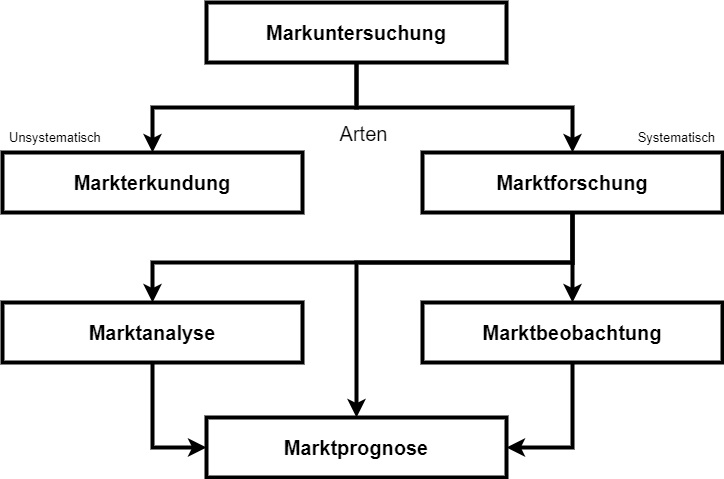

The diagram above was exported from draw.io. Its source (the exported page's mxGraphModel, read from the mxfile embedded in the PNG):
<mxGraphModel dx="1422" dy="790" grid="1" gridSize="10" guides="1" tooltips="1" connect="1" arrows="1" fold="1" page="1" pageScale="1" pageWidth="827" pageHeight="1169" math="0" shadow="0">
  <root>
    <mxCell id="0" />
    <mxCell id="1" parent="0" />
    <mxCell id="pw7saSu3O21ZJqyCTK3F-4" style="edgeStyle=orthogonalEdgeStyle;rounded=0;orthogonalLoop=1;jettySize=auto;html=1;fontSize=20;strokeWidth=4;" edge="1" parent="1" source="pw7saSu3O21ZJqyCTK3F-1" target="pw7saSu3O21ZJqyCTK3F-2">
      <mxGeometry relative="1" as="geometry" />
    </mxCell>
    <mxCell id="pw7saSu3O21ZJqyCTK3F-6" value="Arten" style="edgeLabel;html=1;align=center;verticalAlign=middle;resizable=0;points=[];fontSize=20;" vertex="1" connectable="0" parent="pw7saSu3O21ZJqyCTK3F-4">
      <mxGeometry x="-0.3265" y="-2" relative="1" as="geometry">
        <mxPoint x="60" y="27" as="offset" />
      </mxGeometry>
    </mxCell>
    <mxCell id="pw7saSu3O21ZJqyCTK3F-5" style="edgeStyle=orthogonalEdgeStyle;rounded=0;orthogonalLoop=1;jettySize=auto;html=1;fontSize=20;strokeWidth=4;" edge="1" parent="1" source="pw7saSu3O21ZJqyCTK3F-1" target="pw7saSu3O21ZJqyCTK3F-3">
      <mxGeometry relative="1" as="geometry" />
    </mxCell>
    <mxCell id="pw7saSu3O21ZJqyCTK3F-1" value="Markuntersuchung" style="rounded=0;whiteSpace=wrap;html=1;fontStyle=1;fontSize=20;strokeWidth=4;" vertex="1" parent="1">
      <mxGeometry x="264" y="140" width="300" height="60" as="geometry" />
    </mxCell>
    <mxCell id="pw7saSu3O21ZJqyCTK3F-2" value="Markterkundung" style="rounded=0;whiteSpace=wrap;html=1;fontStyle=1;fontSize=20;strokeWidth=4;" vertex="1" parent="1">
      <mxGeometry x="60" y="290" width="300" height="60" as="geometry" />
    </mxCell>
    <mxCell id="pw7saSu3O21ZJqyCTK3F-11" style="edgeStyle=orthogonalEdgeStyle;rounded=0;orthogonalLoop=1;jettySize=auto;html=1;fontSize=20;strokeWidth=4;" edge="1" parent="1" source="pw7saSu3O21ZJqyCTK3F-3" target="pw7saSu3O21ZJqyCTK3F-8">
      <mxGeometry relative="1" as="geometry">
        <Array as="points">
          <mxPoint x="630" y="400" />
          <mxPoint x="210" y="400" />
        </Array>
      </mxGeometry>
    </mxCell>
    <mxCell id="pw7saSu3O21ZJqyCTK3F-12" style="edgeStyle=orthogonalEdgeStyle;rounded=0;orthogonalLoop=1;jettySize=auto;html=1;fontSize=20;strokeWidth=4;" edge="1" parent="1" source="pw7saSu3O21ZJqyCTK3F-3" target="pw7saSu3O21ZJqyCTK3F-9">
      <mxGeometry relative="1" as="geometry" />
    </mxCell>
    <mxCell id="pw7saSu3O21ZJqyCTK3F-13" style="edgeStyle=orthogonalEdgeStyle;rounded=0;orthogonalLoop=1;jettySize=auto;html=1;entryX=0.5;entryY=0;entryDx=0;entryDy=0;fontSize=20;strokeWidth=4;" edge="1" parent="1" source="pw7saSu3O21ZJqyCTK3F-3" target="pw7saSu3O21ZJqyCTK3F-10">
      <mxGeometry relative="1" as="geometry">
        <Array as="points">
          <mxPoint x="630" y="400" />
          <mxPoint x="414" y="400" />
        </Array>
      </mxGeometry>
    </mxCell>
    <mxCell id="pw7saSu3O21ZJqyCTK3F-3" value="Marktforschung" style="rounded=0;whiteSpace=wrap;html=1;fontStyle=1;fontSize=20;strokeWidth=4;" vertex="1" parent="1">
      <mxGeometry x="480" y="290" width="300" height="60" as="geometry" />
    </mxCell>
    <mxCell id="pw7saSu3O21ZJqyCTK3F-14" style="edgeStyle=orthogonalEdgeStyle;rounded=0;orthogonalLoop=1;jettySize=auto;html=1;entryX=0;entryY=0.5;entryDx=0;entryDy=0;fontSize=20;strokeWidth=4;" edge="1" parent="1" source="pw7saSu3O21ZJqyCTK3F-8" target="pw7saSu3O21ZJqyCTK3F-10">
      <mxGeometry relative="1" as="geometry" />
    </mxCell>
    <mxCell id="pw7saSu3O21ZJqyCTK3F-8" value="Marktanalyse" style="rounded=0;whiteSpace=wrap;html=1;fontStyle=1;fontSize=20;strokeWidth=4;" vertex="1" parent="1">
      <mxGeometry x="60" y="440" width="300" height="60" as="geometry" />
    </mxCell>
    <mxCell id="pw7saSu3O21ZJqyCTK3F-15" style="edgeStyle=orthogonalEdgeStyle;rounded=0;orthogonalLoop=1;jettySize=auto;html=1;entryX=1;entryY=0.5;entryDx=0;entryDy=0;fontSize=20;strokeWidth=4;" edge="1" parent="1" source="pw7saSu3O21ZJqyCTK3F-9" target="pw7saSu3O21ZJqyCTK3F-10">
      <mxGeometry relative="1" as="geometry" />
    </mxCell>
    <mxCell id="pw7saSu3O21ZJqyCTK3F-9" value="Marktbeobachtung" style="rounded=0;whiteSpace=wrap;html=1;fontStyle=1;fontSize=20;strokeWidth=4;" vertex="1" parent="1">
      <mxGeometry x="480" y="440" width="300" height="60" as="geometry" />
    </mxCell>
    <mxCell id="pw7saSu3O21ZJqyCTK3F-10" value="Marktprognose" style="rounded=0;whiteSpace=wrap;html=1;fontStyle=1;fontSize=20;strokeWidth=4;" vertex="1" parent="1">
      <mxGeometry x="264" y="555" width="300" height="60" as="geometry" />
    </mxCell>
    <mxCell id="pw7saSu3O21ZJqyCTK3F-16" value="Unsystematisch" style="text;html=1;strokeColor=none;fillColor=none;align=left;verticalAlign=middle;whiteSpace=wrap;rounded=0;strokeWidth=4;fontSize=13;" vertex="1" parent="1">
      <mxGeometry x="65" y="260" width="150" height="30" as="geometry" />
    </mxCell>
    <mxCell id="pw7saSu3O21ZJqyCTK3F-17" value="Systematisch" style="text;html=1;strokeColor=none;fillColor=none;align=right;verticalAlign=middle;whiteSpace=wrap;rounded=0;strokeWidth=4;fontSize=13;" vertex="1" parent="1">
      <mxGeometry x="625" y="260" width="150" height="30" as="geometry" />
    </mxCell>
  </root>
</mxGraphModel>